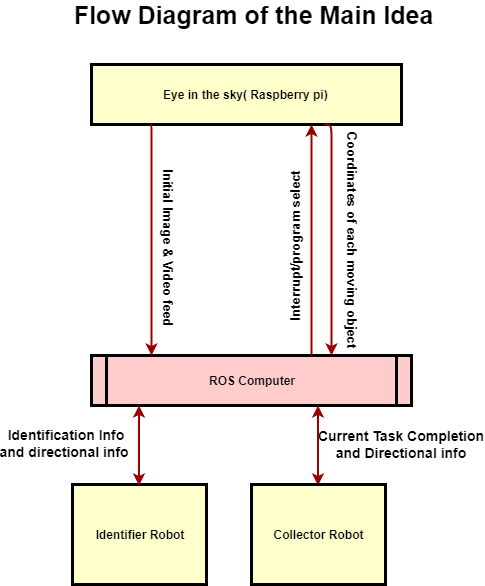

The diagram above was exported from draw.io. Its source (the exported page's mxGraphModel, read from the mxfile embedded in the PNG):
<mxGraphModel dx="1392" dy="771" grid="1" gridSize="10" guides="1" tooltips="1" connect="1" arrows="1" fold="1" page="1" pageScale="1" pageWidth="826" pageHeight="1169" background="#ffffff" math="0" shadow="0">
  <root>
    <mxCell id="0" />
    <mxCell id="1" parent="0" />
    <mxCell id="3" value="Eye in the sky( Raspberry pi) " style="whiteSpace=wrap;align=center;verticalAlign=middle;fontStyle=1;strokeWidth=3;fillColor=#FFFFCC" parent="1" vertex="1">
      <mxGeometry x="220" y="100" width="310" height="60" as="geometry" />
    </mxCell>
    <mxCell id="5" value="ROS Computer" style="shape=process;whiteSpace=wrap;align=center;verticalAlign=middle;size=0.0475;fontStyle=1;strokeWidth=3;fillColor=#FFCCCC" parent="1" vertex="1">
      <mxGeometry x="220" y="391" width="320" height="50" as="geometry" />
    </mxCell>
    <mxCell id="13" value="Identifier Robot" style="whiteSpace=wrap;align=center;verticalAlign=middle;fontStyle=1;strokeWidth=3;fillColor=#FFFFCC" parent="1" vertex="1">
      <mxGeometry x="201" y="520" width="134" height="100" as="geometry" />
    </mxCell>
    <mxCell id="56" value="" style="edgeStyle=elbowEdgeStyle;elbow=horizontal;strokeColor=#990000;strokeWidth=2;exitX=0.191;exitY=1.007;exitDx=0;exitDy=0;exitPerimeter=0;" parent="1" source="3" target="5" edge="1">
      <mxGeometry width="100" height="100" relative="1" as="geometry">
        <mxPoint x="280" y="200" as="sourcePoint" />
        <mxPoint x="150" y="400" as="targetPoint" />
        <Array as="points">
          <mxPoint x="280" y="360" />
        </Array>
      </mxGeometry>
    </mxCell>
    <mxCell id="57" value="Initial Image &amp; Video feed" style="text;spacingTop=-5;align=center;direction=south;rotation=90;fontStyle=1;fontSize=13;" parent="1" vertex="1">
      <mxGeometry x="280" y="268.5" width="20" height="30" as="geometry" />
    </mxCell>
    <mxCell id="58" value="" style="edgeStyle=elbowEdgeStyle;elbow=horizontal;strokeColor=#990000;strokeWidth=2" parent="1" source="5" target="3" edge="1">
      <mxGeometry width="100" height="100" relative="1" as="geometry">
        <mxPoint x="380" y="370" as="sourcePoint" />
        <mxPoint x="440" y="236" as="targetPoint" />
        <Array as="points">
          <mxPoint x="440" y="310" />
        </Array>
      </mxGeometry>
    </mxCell>
    <mxCell id="59" value="" style="edgeStyle=elbowEdgeStyle;elbow=horizontal;strokeColor=#990000;strokeWidth=2;exitX=0.75;exitY=1;exitDx=0;exitDy=0;" parent="1" source="3" target="5" edge="1">
      <mxGeometry width="100" height="100" relative="1" as="geometry">
        <mxPoint x="460" y="236" as="sourcePoint" />
        <mxPoint x="450" y="270" as="targetPoint" />
        <Array as="points">
          <mxPoint x="460" y="320" />
        </Array>
      </mxGeometry>
    </mxCell>
    <mxCell id="60" value="Interrupt/program select " style="text;spacingTop=-5;align=center;rotation=-90;fontStyle=1;fontSize=13;" parent="1" vertex="1">
      <mxGeometry x="410.0000000000001" y="268.49999999999983" width="30" height="20" as="geometry" />
    </mxCell>
    <mxCell id="64" value="Coordinates of each moving object" style="text;spacingTop=-5;align=center;rotation=90;fontStyle=1;fontSize=13;" parent="1" vertex="1">
      <mxGeometry x="460" y="265.5" width="37" height="20" as="geometry" />
    </mxCell>
    <mxCell id="91" value="Identification Info &#10;and directional info " style="text;spacingTop=-5;align=center;fontStyle=1;fontSize=14;" parent="1" vertex="1">
      <mxGeometry x="180" y="461.0000000000002" width="30" height="20" as="geometry" />
    </mxCell>
    <mxCell id="95" value="Current Task Completion &#10;and Directional info" style="text;spacingTop=-5;align=center;fontStyle=1;fontSize=14;" parent="1" vertex="1">
      <mxGeometry x="515" y="462" width="30" height="19" as="geometry" />
    </mxCell>
    <mxCell id="KAT1EqaNRODcKeHVS8IO-97" value="" style="endArrow=classic;startArrow=classic;html=1;fillColor=#f8cecc;strokeColor=#990000;rounded=0;endSize=6;strokeWidth=2;" parent="1" edge="1">
      <mxGeometry width="50" height="50" relative="1" as="geometry">
        <mxPoint x="267.5" y="521" as="sourcePoint" />
        <mxPoint x="267.5" y="441" as="targetPoint" />
      </mxGeometry>
    </mxCell>
    <mxCell id="KAT1EqaNRODcKeHVS8IO-99" value="" style="endArrow=classic;startArrow=classic;html=1;fillColor=#f8cecc;strokeColor=#990000;rounded=0;endSize=6;strokeWidth=2;" parent="1" edge="1">
      <mxGeometry width="50" height="50" relative="1" as="geometry">
        <mxPoint x="446.5" y="521" as="sourcePoint" />
        <mxPoint x="446.5" y="441" as="targetPoint" />
      </mxGeometry>
    </mxCell>
    <mxCell id="KAT1EqaNRODcKeHVS8IO-100" value="Collector Robot" style="whiteSpace=wrap;align=center;verticalAlign=middle;fontStyle=1;strokeWidth=3;fillColor=#FFFFCC" parent="1" vertex="1">
      <mxGeometry x="380" y="520" width="134" height="100" as="geometry" />
    </mxCell>
    <mxCell id="KAT1EqaNRODcKeHVS8IO-121" value="Flow Diagram of the Main Idea&amp;nbsp;" style="text;html=1;strokeColor=none;fillColor=none;align=center;verticalAlign=middle;whiteSpace=wrap;rounded=0;fontStyle=1;fontSize=25;" parent="1" vertex="1">
      <mxGeometry x="180" y="40" width="410" height="20" as="geometry" />
    </mxCell>
  </root>
</mxGraphModel>